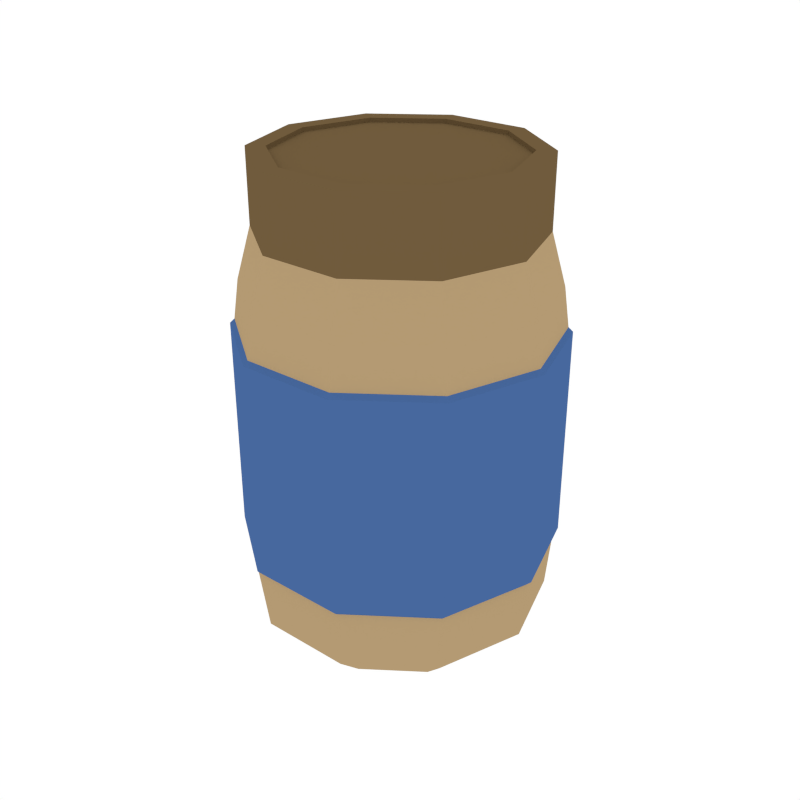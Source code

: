 # Source: PeanutButter_2.blend  (saved by Blender 2.79.0; exported with 4.5.12 LTS)
import bpy
from mathutils import Matrix  # noqa: F401  (used for matrix-valued properties, if any)

bpy.ops.wm.read_factory_settings(use_empty=True)
scene = bpy.context.scene
scene.name = 'Scene'

# ---- collections
col_collection_1 = bpy.data.collections.new('Collection 1'); scene.collection.children.link(col_collection_1)

# ---- materials (node trees are filled in below, after node groups)
mat_lightyellow = bpy.data.materials.new('LightYellow')
mat_lightyellow.alpha_threshold = 0.0
mat_lightyellow.diffuse_color = (0.4575, 0.3235, 0.1709, 1.0)
mat_lightyellow.roughness = 0.5
mat_blue = bpy.data.materials.new('Blue')
mat_blue.alpha_threshold = 0.0
mat_blue.diffuse_color = (0.0627, 0.1386, 0.3424, 1.0)
mat_blue.roughness = 0.5
mat_brown = bpy.data.materials.new('Brown')
mat_brown.alpha_threshold = 0.0
mat_brown.diffuse_color = (0.1626, 0.1051, 0.04625, 1.0)
mat_brown.roughness = 0.5

# ---- material node trees

# ---- world
world_world = bpy.data.worlds.new('World'); scene.world = world_world
world_world.color = (1.0, 1.0, 1.0)
world_world.use_sun_shadow = False
world_world.sun_shadow_jitter_overblur = 0.0
world_world.cycles.sampling_method = 'NONE'
world_world.cycles.sample_map_resolution = 256

# ---- meshes
me_cylinder_042 = bpy.data.meshes.new('Cylinder.042')
me_cylinder_042.from_pydata([(0.2224, -3.704e-08, 0.5386), (0.1799, -0.1307, 0.5386), (0.06872, -0.2115, 0.5386), (-0.06872, -0.2115, 0.5386), (-0.1799, -0.1307, 0.5386), (-0.2224, 1.84e-09, 0.5386), (-0.1799, 0.1307, 0.5386), (-0.06872, 0.2115, 0.5386), (0.06872, 0.2115, 0.5386), (0.1799, 0.1307, 0.5386), (0.1626, -4e-08, -0.002103), (0.2224, -3.704e-08, 0.05472), (0.1316, -0.09559, -0.002103), (0.1799, -0.1307, 0.05472), (0.05026, -0.1547, -0.002103), (0.06872, -0.2115, 0.05472), (-0.05026, -0.1547, -0.002103), (-0.06872, -0.2115, 0.05472), (-0.1316, -0.09559, -0.002103), (-0.1799, -0.1307, 0.05472), (-0.1626, -1.378e-09, -0.002103), (-0.2224, 1.84e-09, 0.05472), (-0.1316, 0.09559, -0.002103), (-0.1799, 0.1307, 0.05472), (-0.05026, 0.1547, -0.002103), (-0.06872, 0.2115, 0.05472), (0.05026, 0.1547, -0.002103), (0.06872, 0.2115, 0.05472), (0.1316, 0.09559, -0.002103), (0.1799, 0.1307, 0.05472), (0.2306, -3.725e-08, 0.1465), (0.1866, -0.1356, 0.1465), (0.1866, 0.1356, 0.1465), (0.07127, -0.2193, 0.1465), (-0.07127, -0.2193, 0.1465), (-0.1866, -0.1356, 0.1465), (-0.2306, 3.077e-09, 0.1465), (-0.1866, 0.1356, 0.1465), (-0.07127, 0.2193, 0.1465), (0.07127, 0.2193, 0.1465), (0.2306, -3.725e-08, 0.4797), (0.1866, 0.1356, 0.4797), (0.1866, -0.1356, 0.4797), (0.07127, -0.2193, 0.4797), (-0.07127, -0.2193, 0.4797), (-0.1866, -0.1356, 0.4797), (-0.2306, 3.077e-09, 0.4797), (-0.1866, 0.1356, 0.4797), (-0.07127, 0.2193, 0.4797), (0.07127, 0.2193, 0.4797), (0.1625, -0.1181, 0.6153), (0.2008, -3.745e-08, 0.6153), (0.06206, -0.191, 0.6153), (-0.06206, -0.191, 0.6153), (-0.1625, -0.1181, 0.6153), (-0.2008, -2.336e-09, 0.6153), (-0.1625, 0.1181, 0.6153), (-0.06206, 0.191, 0.6153), (0.06206, 0.191, 0.6153), (0.1625, 0.1181, 0.6153), (0.1625, -0.1181, 0.7222), (0.2008, -3.745e-08, 0.7222), (0.06206, -0.191, 0.7222), (-0.06206, -0.191, 0.7222), (-0.1625, -0.1181, 0.7222), (-0.2008, -2.336e-09, 0.7222), (-0.1625, 0.1181, 0.7222), (-0.06206, 0.191, 0.7222), (0.06206, 0.191, 0.7222), (0.1625, 0.1181, 0.7222), (0.192, -0.1395, 0.4731), (0.192, -0.1395, 0.153), (0.07333, -0.2257, 0.4731), (0.07333, -0.2257, 0.153), (-0.07333, -0.2257, 0.4731), (-0.07333, -0.2257, 0.153), (-0.192, -0.1395, 0.4731), (-0.192, -0.1395, 0.153), (-0.2373, 3.915e-09, 0.4731), (-0.2373, 3.915e-09, 0.153), (-0.192, 0.1395, 0.4731), (-0.192, 0.1395, 0.153), (-0.07333, 0.2257, 0.4731), (-0.07333, 0.2257, 0.153), (0.07333, 0.2257, 0.4731), (0.07333, 0.2257, 0.153), (0.2373, -3.758e-08, 0.153), (0.192, 0.1395, 0.153), (0.2373, -3.758e-08, 0.4731), (0.192, 0.1395, 0.4731), (0.1405, -0.1021, 0.7222), (0.1736, -3.663e-08, 0.7222), (0.05365, -0.1651, 0.7222), (-0.05365, -0.1651, 0.7222), (-0.1405, -0.1021, 0.7222), (-0.1736, -6.276e-09, 0.7222), (-0.1405, 0.1021, 0.7222), (-0.05365, 0.1651, 0.7222), (0.05365, 0.1651, 0.7222), (0.1405, 0.1021, 0.7222), (0.1405, -0.1021, 0.7159), (0.1736, -3.663e-08, 0.7159), (0.05365, -0.1651, 0.7159), (-0.05365, -0.1651, 0.7159), (-0.1405, -0.1021, 0.7159), (-0.1736, -6.276e-09, 0.7159), (-0.1405, 0.1021, 0.7159), (-0.05365, 0.1651, 0.7159), (0.05365, 0.1651, 0.7159), (0.1405, 0.1021, 0.7159)], [], [(41, 9, 0, 40), (43, 2, 3, 44), (44, 3, 4, 45), (45, 4, 5, 46), (46, 5, 6, 47), (47, 6, 7, 48), (48, 7, 8, 49), (49, 8, 9, 41), (2, 1, 50, 52), (42, 1, 2, 43), (40, 0, 1, 42), (11, 13, 12, 10), (13, 15, 14, 12), (15, 17, 16, 14), (17, 19, 18, 16), (19, 21, 20, 18), (21, 23, 22, 20), (23, 25, 24, 22), (25, 27, 26, 24), (27, 29, 28, 26), (29, 11, 10, 28), (10, 12, 14, 16, 18, 20, 22, 24, 26, 28), (11, 30, 31, 13), (13, 31, 33, 15), (27, 39, 32, 29), (25, 38, 39, 27), (23, 37, 38, 25), (21, 36, 37, 23), (19, 35, 36, 21), (17, 34, 35, 19), (15, 33, 34, 17), (29, 32, 30, 11), (32, 39, 85, 87), (47, 48, 82, 80), (30, 32, 87, 86), (33, 31, 71, 73), (48, 49, 84, 82), (34, 33, 73, 75), (31, 30, 86, 71), (49, 41, 89, 84), (35, 34, 75, 77), (41, 40, 88, 89), (54, 53, 63, 64), (9, 8, 58, 59), (6, 5, 55, 56), (3, 2, 52, 53), (0, 9, 59, 51), (7, 6, 56, 57), (4, 3, 53, 54), (1, 0, 51, 50), (8, 7, 57, 58), (5, 4, 54, 55), (65, 64, 94, 95), (50, 51, 61, 60), (58, 57, 67, 68), (55, 54, 64, 65), (52, 50, 60, 62), (59, 58, 68, 69), (56, 55, 65, 66), (53, 52, 62, 63), (51, 59, 69, 61), (57, 56, 66, 67), (86, 88, 70, 71), (71, 70, 72, 73), (85, 84, 89, 87), (83, 82, 84, 85), (81, 80, 82, 83), (79, 78, 80, 81), (77, 76, 78, 79), (75, 74, 76, 77), (73, 72, 74, 75), (87, 89, 88, 86), (46, 47, 80, 78), (39, 38, 83, 85), (45, 46, 78, 76), (38, 37, 81, 83), (44, 45, 76, 74), (37, 36, 79, 81), (40, 42, 70, 88), (43, 44, 74, 72), (36, 35, 77, 79), (42, 43, 72, 70), (93, 92, 102, 103), (62, 60, 90, 92), (69, 68, 98, 99), (66, 65, 95, 96), (63, 62, 92, 93), (61, 69, 99, 91), (67, 66, 96, 97), (64, 63, 93, 94), (60, 61, 91, 90), (68, 67, 97, 98), (100, 101, 109, 108, 107, 106, 105, 104, 103, 102), (91, 99, 109, 101), (97, 96, 106, 107), (94, 93, 103, 104), (90, 91, 101, 100), (98, 97, 107, 108), (95, 94, 104, 105), (92, 90, 100, 102), (99, 98, 108, 109), (96, 95, 105, 106)])
me_cylinder_042.polygons.foreach_set('material_index', [0, 0, 0, 0, 0, 0, 0, 0, 0, 0, 0, 0, 0, 0, 0, 0, 0, 0, 0, 0, 0, 0, 0, 0, 0, 0, 0, 0, 0, 0, 0, 0, 1, 1, 1, 1, 1, 1, 1, 1, 1, 1, 2, 0, 0, 0, 0, 0, 0, 0, 0, 0, 2, 2, 2, 2, 2, 2, 2, 2, 2, 2, 1, 1, 1, 1, 1, 1, 1, 1, 1, 1, 1, 1, 1, 1, 1, 1, 1, 1, 1, 1, 2, 2, 2, 2, 2, 2, 2, 2, 2, 2, 2, 2, 2, 2, 2, 2, 2, 2, 2, 2])
me_cylinder_042.materials.append(mat_lightyellow)
me_cylinder_042.materials.append(mat_blue)
me_cylinder_042.materials.append(mat_brown)
me_cylinder_042.use_remesh_preserve_volume = False
me_cylinder_042.use_remesh_preserve_attributes = False
me_cylinder_042.use_mirror_vertex_groups = False
me_cylinder_042.update()

# ---- objects
ob_peanutbutter_2 = bpy.data.objects.new('PeanutButter_2', me_cylinder_042)

# ---- transforms, parenting, visibility, modifiers, constraints
ob_peanutbutter_2.location = (0.0, 0.0, 0.0)
ob_peanutbutter_2.lineart.crease_threshold = 0.0

# ---- collection membership
col_collection_1.objects.link(ob_peanutbutter_2)

# ---- scene / render settings (as saved in the file)
scene.frame_start = 1; scene.frame_end = 250; scene.frame_set(0)
scene.render.engine = 'CYCLES'
scene.render.resolution_x = 1000
scene.render.resolution_y = 1000
scene.render.dither_intensity = 0.0
scene.cycles.samples = 200
scene.cycles.sampling_pattern = 'TABULATED_SOBOL'
scene.cycles.light_sampling_threshold = 0.0
scene.cycles.use_adaptive_sampling = False
scene.cycles.use_light_tree = False
scene.cycles.caustics_reflective = False
scene.cycles.caustics_refractive = False
scene.cycles.blur_glossy = 0.0
scene.cycles.max_bounces = 2
scene.cycles.pixel_filter_type = 'GAUSSIAN'
scene.cycles.sample_clamp_indirect = 0.0
scene.view_settings.view_transform = 'Standard'
bpy.context.view_layer.update()

# ---- added for rendering (the .blend has no active camera): camera
cam_auto = bpy.data.cameras.new('AutoCamera')
cam_auto.lens = 50.0
cam_auto.sensor_width = 36.0
cam_auto.clip_end = 1000.0
ob_auto_camera = bpy.data.objects.new('AutoCamera', cam_auto)
scene.collection.objects.link(ob_auto_camera)
ob_auto_camera.location = (0.903478, -1.08417, 1.08281)
ob_auto_camera.rotation_euler = (1.09748, -7.21219e-08, 0.694738)
scene.camera = ob_auto_camera
bpy.context.view_layer.update()
